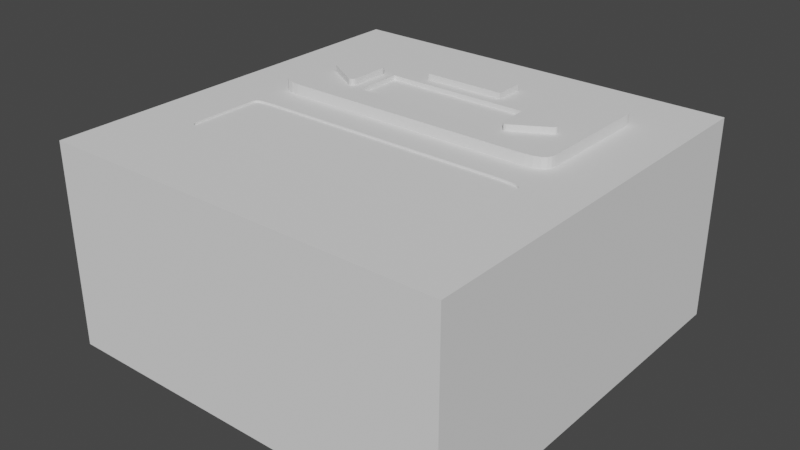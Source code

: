 # Source: CipherModule.blend  (saved by Blender 2.80.75; exported with 4.5.12 LTS)
import bpy
from mathutils import Matrix  # noqa: F401  (used for matrix-valued properties, if any)

bpy.ops.wm.read_factory_settings(use_empty=True)
scene = bpy.context.scene
scene.name = 'Scene'

# ---- collections
col_collection = bpy.data.collections.new('Collection'); scene.collection.children.link(col_collection)

# ---- world
world_world = bpy.data.worlds.new('World'); scene.world = world_world
world_world.use_nodes = True; world_world.node_tree.nodes.clear()
_N = world_world.node_tree.nodes; _L = world_world.node_tree.links
n0 = _N.new('ShaderNodeOutputWorld'); n0.name = 'World Output'; n0.location = (300, 300)
n1 = _N.new('ShaderNodeBackground'); n1.name = 'Background'; n1.location = (10, 300)
n1.inputs[0].default_value = (0.05088, 0.05088, 0.05088, 1.0)
_L.new(n1.outputs[0], n0.inputs[0])
n0.is_active_output = True
world_world.color = (0.05088, 0.05088, 0.05088)
world_world.use_sun_shadow = False
world_world.sun_shadow_jitter_overblur = 0.0

# ---- meshes
me_cone_001 = bpy.data.meshes.new('Cone.001')
me_cone_001.from_pydata([(0.13, 0.7748, -0.2623), (-0.13, 0.7748, -0.2623), (0.09192, 0.8254, -0.2623), (0.04758, 0.8573, -0.2623), (1.49e-08, 0.8681, -0.2623), (-0.04758, 0.8573, -0.2623), (-0.09192, 0.8254, -0.2623), (0.606, -0.5, -0.2623), (0.736, -0.2748, -0.2623), (0.6689, -0.4923, -0.2623), (0.7186, -0.4698, -0.2623), (0.7518, -0.4341, -0.2623), (0.7662, -0.3874, -0.2623), (0.7608, -0.3331, -0.2623), (-0.736, -0.2748, -0.2623), (-0.606, -0.5, -0.2623), (-0.7608, -0.3331, -0.2623), (-0.7662, -0.3874, -0.2623), (-0.7518, -0.4341, -0.2623), (-0.7186, -0.4698, -0.2623), (-0.6689, -0.4923, -0.2623), (-0.13, 0.7748, 0.2623), (0.13, 0.7748, 0.2623), (-0.09192, 0.8254, 0.2623), (-0.04758, 0.8573, 0.2623), (2.98e-08, 0.8681, 0.2623), (0.04758, 0.8573, 0.2623), (0.09192, 0.8254, 0.2623), (0.736, -0.2748, 0.2623), (0.606, -0.5, 0.2623), (0.7608, -0.3331, 0.2623), (0.7662, -0.3874, 0.2623), (0.7518, -0.4341, 0.2623), (0.7186, -0.4698, 0.2623), (0.6689, -0.4923, 0.2623), (-0.606, -0.5, 0.2623), (-0.736, -0.2748, 0.2623), (-0.6689, -0.4923, 0.2623), (-0.7186, -0.4698, 0.2623), (-0.7518, -0.4341, 0.2623), (-0.7662, -0.3874, 0.2623), (-0.7608, -0.3331, 0.2623)], [], [(14, 36, 21, 1), (7, 29, 35, 15), (21, 36, 41, 40, 39, 38, 37, 35, 29, 34, 33, 32, 31, 30, 28, 22, 27, 26, 25, 24, 23), (0, 8, 13, 12, 11, 10, 9, 7, 15, 20, 19, 18, 17, 16, 14, 1, 6, 5, 4, 3, 2), (0, 2, 27, 22), (2, 3, 26, 27), (3, 4, 25, 26), (4, 5, 24, 25), (5, 6, 23, 24), (6, 1, 21, 23), (35, 37, 20, 15), (37, 38, 19, 20), (38, 39, 18, 19), (39, 40, 17, 18), (40, 41, 16, 17), (41, 36, 14, 16), (28, 30, 13, 8), (30, 31, 12, 13), (31, 32, 11, 12), (32, 33, 10, 11), (33, 34, 9, 10), (34, 29, 7, 9), (0, 22, 28, 8)])
_uv = me_cone_001.uv_layers.new(name='UVMap')
_uv.uv.foreach_set('vector', [0.5734, 0.184, 0.5734, 0.184, 0.7188, 0.436, 0.7188, 0.436, 0.8954, 0.13, 0.8954, 0.13, 0.6046, 0.13, 0.6046, 0.13, 0.7188, 0.436, 0.5734, 0.184, 0.5663, 0.1707, 0.5619, 0.1594, 0.5513, 0.1353, 0.5775, 0.1324, 0.5895, 0.1306, 0.6046, 0.13, 0.8954, 0.13, 0.9105, 0.1306, 0.9225, 0.1324, 0.9487, 0.1353, 0.9381, 0.1594, 0.9337, 0.1707, 0.9266, 0.184, 0.7812, 0.436, 0.7731, 0.4487, 0.7656, 0.4582, 0.75, 0.4794, 0.7344, 0.4582, 0.7269, 0.4487, 0.7812, 0.436, 0.9266, 0.184, 0.9337, 0.1707, 0.9381, 0.1594, 0.9487, 0.1353, 0.9225, 0.1324, 0.9105, 0.1306, 0.8954, 0.13, 0.6046, 0.13, 0.5895, 0.1306, 0.5775, 0.1324, 0.5513, 0.1353, 0.5619, 0.1594, 0.5663, 0.1707, 0.5734, 0.184, 0.7188, 0.436, 0.7269, 0.4487, 0.7344, 0.4582, 0.75, 0.4794, 0.7656, 0.4582, 0.7731, 0.4487, 0.7812, 0.436, 0.7731, 0.4487, 0.7731, 0.4487, 0.7812, 0.436, 0.7731, 0.4487, 0.7656, 0.4582, 0.7656, 0.4582, 0.7731, 0.4487, 0.7656, 0.4582, 0.75, 0.4794, 0.75, 0.4794, 0.7656, 0.4582, 0.75, 0.4794, 0.7344, 0.4582, 0.7344, 0.4582, 0.75, 0.4794, 0.7344, 0.4582, 0.7269, 0.4487, 0.7269, 0.4487, 0.7344, 0.4582, 0.7269, 0.4487, 0.7188, 0.436, 0.7188, 0.436, 0.7269, 0.4487, 0.6046, 0.13, 0.5895, 0.1306, 0.5895, 0.1306, 0.6046, 0.13, 0.5895, 0.1306, 0.5775, 0.1324, 0.5775, 0.1324, 0.5895, 0.1306, 0.5775, 0.1324, 0.5513, 0.1353, 0.5513, 0.1353, 0.5775, 0.1324, 0.5513, 0.1353, 0.5619, 0.1594, 0.5619, 0.1594, 0.5513, 0.1353, 0.5619, 0.1594, 0.5663, 0.1707, 0.5663, 0.1707, 0.5619, 0.1594, 0.5663, 0.1707, 0.5734, 0.184, 0.5734, 0.184, 0.5663, 0.1707, 0.9266, 0.184, 0.9337, 0.1707, 0.9337, 0.1707, 0.9266, 0.184, 0.9337, 0.1707, 0.9381, 0.1594, 0.9381, 0.1594, 0.9337, 0.1707, 0.9381, 0.1594, 0.9487, 0.1353, 0.9487, 0.1353, 0.9381, 0.1594, 0.9487, 0.1353, 0.9225, 0.1324, 0.9225, 0.1324, 0.9487, 0.1353, 0.9225, 0.1324, 0.9105, 0.1306, 0.9105, 0.1306, 0.9225, 0.1324, 0.9105, 0.1306, 0.8954, 0.13, 0.8954, 0.13, 0.9105, 0.1306, 0.7812, 0.436, 0.7812, 0.436, 0.9266, 0.184, 0.9266, 0.184])
me_cone_001.use_remesh_preserve_volume = False
me_cone_001.use_remesh_preserve_attributes = False
me_cone_001.use_mirror_vertex_groups = False
me_cone_001.update()
me_cube_001 = bpy.data.meshes.new('Cube.001')
me_cube_001.from_pydata([(-0.4756, -0.7208, 0.98), (-0.5396, -0.4902, 0.98), (-0.482, -0.7208, 0.98), (-0.4885, -0.7208, 0.98), (-0.495, -0.7208, 0.98), (-0.5015, -0.7206, 0.98), (-0.508, -0.7201, 0.98), (-0.5145, -0.7186, 0.98), (-0.5209, -0.7153, 0.98), (-0.527, -0.7082, 0.98), (-0.5324, -0.6951, 0.98), (-0.5361, -0.6757, 0.98), (-0.538, -0.6535, 0.98), (-0.539, -0.6303, 0.98), (-0.5394, -0.607, 0.98), (-0.5395, -0.5837, 0.98), (-0.5396, -0.5603, 0.98), (-0.5396, -0.5369, 0.98), (-0.5396, -0.5135, 0.98), (-0.5396, 0.4902, 0.98), (-0.4756, 0.7208, 0.98), (-0.5396, 0.5135, 0.98), (-0.5396, 0.5369, 0.98), (-0.5396, 0.5603, 0.98), (-0.5395, 0.5837, 0.98), (-0.5394, 0.607, 0.98), (-0.539, 0.6303, 0.98), (-0.538, 0.6535, 0.98), (-0.5361, 0.6757, 0.98), (-0.5324, 0.6951, 0.98), (-0.527, 0.7082, 0.98), (-0.5209, 0.7153, 0.98), (-0.5145, 0.7186, 0.98), (-0.508, 0.7201, 0.98), (-0.5015, 0.7206, 0.98), (-0.495, 0.7208, 0.98), (-0.4885, 0.7208, 0.98), (-0.482, 0.7208, 0.98), (-0.1396, -0.4902, 0.98), (-0.2036, -0.7208, 0.98), (-0.1396, -0.5135, 0.98), (-0.1396, -0.5369, 0.98), (-0.1396, -0.5603, 0.98), (-0.1396, -0.5837, 0.98), (-0.1398, -0.607, 0.98), (-0.1402, -0.6303, 0.98), (-0.1411, -0.6535, 0.98), (-0.1431, -0.6757, 0.98), (-0.1467, -0.6951, 0.98), (-0.1521, -0.7082, 0.98), (-0.1583, -0.7153, 0.98), (-0.1647, -0.7186, 0.98), (-0.1711, -0.7201, 0.98), (-0.1776, -0.7206, 0.98), (-0.1841, -0.7208, 0.98), (-0.1906, -0.7208, 0.98), (-0.1971, -0.7208, 0.98), (-0.2036, 0.7208, 0.98), (-0.1396, 0.4902, 0.98), (-0.1971, 0.7208, 0.98), (-0.1906, 0.7208, 0.98), (-0.1841, 0.7208, 0.98), (-0.1776, 0.7206, 0.98), (-0.1711, 0.7201, 0.98), (-0.1647, 0.7186, 0.98), (-0.1583, 0.7153, 0.98), (-0.1521, 0.7082, 0.98), (-0.1467, 0.6951, 0.98), (-0.1431, 0.6757, 0.98), (-0.1411, 0.6535, 0.98), (-0.1402, 0.6303, 0.98), (-0.1398, 0.607, 0.98), (-0.1396, 0.5837, 0.98), (-0.1396, 0.5603, 0.98), (-0.1396, 0.5369, 0.98), (-0.1396, 0.5135, 0.98), (-1.0, -1.0, -1.0), (-1.0, -1.0, 1.0), (-1.0, 1.0, -1.0), (-1.0, 1.0, 1.0), (1.0, -1.0, -1.0), (1.0, -1.0, 1.0), (1.0, 1.0, -1.0), (1.0, 1.0, 1.0), (-0.1411, -0.6535, 1.0), (-0.1431, -0.6757, 1.0), (-0.1467, -0.6951, 1.0), (-0.1521, -0.7082, 1.0), (-0.1583, -0.7153, 1.0), (-0.1776, -0.7206, 1.0), (-0.1711, -0.7201, 1.0), (-0.1647, -0.7186, 1.0), (-0.1841, -0.7208, 1.0), (-0.1906, -0.7208, 1.0), (-0.1971, -0.7208, 1.0), (-0.2036, -0.7208, 1.0), (-0.4756, -0.7208, 1.0), (-0.482, -0.7208, 1.0), (-0.4885, -0.7208, 1.0), (-0.495, -0.7208, 1.0), (-0.5209, -0.7153, 1.0), (-0.508, -0.7201, 1.0), (-0.5145, -0.7186, 1.0), (-0.5015, -0.7206, 1.0), (-0.527, -0.7082, 1.0), (-0.5361, -0.6757, 1.0), (-0.538, -0.6535, 1.0), (-0.5324, -0.6951, 1.0), (-0.1396, -0.5135, 1.0), (-0.1396, -0.5369, 1.0), (-0.1396, -0.5603, 1.0), (-0.1396, -0.5837, 1.0), (-0.1398, -0.607, 1.0), (-0.1402, -0.6303, 1.0), (-0.539, -0.6303, 1.0), (-0.5396, -0.5369, 1.0), (-0.5396, -0.5603, 1.0), (-0.5395, -0.5837, 1.0), (-0.5394, -0.607, 1.0), (-0.1411, 0.6535, 1.0), (-0.1431, 0.6757, 1.0), (-0.1467, 0.6951, 1.0), (-0.5324, 0.6951, 1.0), (-0.5361, 0.6757, 1.0), (-0.1402, 0.6303, 1.0), (-0.1398, 0.607, 1.0), (-0.538, 0.6535, 1.0), (-0.539, 0.6303, 1.0), (-0.1396, 0.5837, 1.0), (-0.5394, 0.607, 1.0), (-0.5395, 0.5837, 1.0), (-0.5396, 0.5603, 1.0), (-0.1396, 0.5603, 1.0), (-0.1396, 0.5369, 1.0), (-0.5396, 0.5369, 1.0), (-0.5396, 0.5135, 1.0), (-0.1396, 0.5135, 1.0), (-0.1396, 0.4902, 1.0), (-0.5396, 0.4902, 1.0), (-0.1396, -0.4902, 1.0), (-0.1396, 0.1396, 1.0), (-0.5396, -0.4902, 1.0), (-0.5396, -0.5135, 1.0), (-0.1521, 0.7082, 1.0), (-0.1583, 0.7153, 1.0), (-0.1711, 0.7201, 1.0), (-0.1647, 0.7186, 1.0), (-0.1776, 0.7206, 1.0), (-0.1841, 0.7208, 1.0), (-0.495, 0.7208, 1.0), (-0.508, 0.7201, 1.0), (-0.5015, 0.7206, 1.0), (-0.5145, 0.7186, 1.0), (-0.5209, 0.7153, 1.0), (-0.527, 0.7082, 1.0), (-0.1906, 0.7208, 1.0), (-0.4885, 0.7208, 1.0), (-0.482, 0.7208, 1.0), (-0.1971, 0.7208, 1.0), (-0.2036, 0.7208, 1.0), (-0.4756, 0.7208, 1.0)], [], [(39, 0, 96, 95), (58, 38, 139, 140, 137), (1, 19, 138, 141), (20, 57, 159, 160), (0, 2, 97, 96), (2, 3, 98, 97), (3, 4, 99, 98), (4, 5, 103, 99), (5, 6, 101, 103), (6, 7, 102, 101), (7, 8, 100, 102), (8, 9, 104, 100), (9, 10, 107, 104), (10, 11, 105, 107), (11, 12, 106, 105), (12, 13, 114, 106), (13, 14, 118, 114), (14, 15, 117, 118), (15, 16, 116, 117), (16, 17, 115, 116), (17, 18, 142, 115), (18, 1, 141, 142), (19, 1, 18, 17, 16, 15, 14, 13, 12, 11, 10, 9, 8, 7, 6, 5, 4, 3, 2, 0, 39, 56, 55, 54, 53, 52, 51, 50, 49, 48, 47, 46, 45, 44, 43, 42, 41, 40, 38, 58, 75, 74, 73, 72, 71, 70, 69, 68, 67, 66, 65, 64, 63, 62, 61, 60, 59, 57, 20, 37, 36, 35, 34, 33, 32, 31, 30, 29, 28, 27, 26, 25, 24, 23, 22, 21), (76, 77, 79, 78), (78, 79, 83, 82), (82, 83, 81, 80), (80, 81, 77, 76), (78, 82, 80, 76), (83, 140, 139, 108, 109, 110, 111, 112, 113, 84, 85, 86, 87, 88, 91, 90, 89, 92, 93, 94, 95, 96, 97, 98, 99, 103, 101, 102, 100, 104, 107, 105, 106, 114, 118, 117, 116, 115, 142, 77, 81), (77, 142, 141, 138, 135, 134, 131, 130, 129, 127, 126, 123, 122, 154, 153, 152, 150, 151, 149, 156, 157, 160, 159, 158, 155, 148, 147, 145, 146, 144, 143, 121, 120, 119, 124, 125, 128, 132, 133, 136, 137, 140, 83, 79), (138, 19, 21, 135), (109, 41, 42, 110), (131, 23, 24, 130), (123, 28, 29, 122), (152, 32, 33, 150), (150, 33, 34, 151), (124, 70, 71, 125), (94, 56, 39, 95), (153, 31, 32, 152), (108, 40, 41, 109), (112, 44, 45, 113), (127, 26, 27, 126), (120, 68, 69, 119), (146, 64, 65, 144), (125, 71, 72, 128), (158, 59, 60, 155), (111, 43, 44, 112), (113, 45, 46, 84), (90, 52, 53, 89), (136, 75, 58, 137), (121, 67, 68, 120), (148, 61, 62, 147), (86, 48, 49, 87), (132, 73, 74, 133), (88, 50, 51, 91), (147, 62, 63, 145), (149, 35, 36, 156), (130, 24, 25, 129), (128, 72, 73, 132), (85, 47, 48, 86), (159, 57, 59, 158), (110, 42, 43, 111), (93, 55, 56, 94), (145, 63, 64, 146), (129, 25, 26, 127), (156, 36, 37, 157), (92, 54, 55, 93), (151, 34, 35, 149), (87, 49, 50, 88), (122, 29, 30, 154), (143, 66, 67, 121), (126, 27, 28, 123), (139, 38, 40, 108), (134, 22, 23, 131), (89, 53, 54, 92), (135, 21, 22, 134), (91, 51, 52, 90), (157, 37, 20, 160), (84, 46, 47, 85), (154, 30, 31, 153), (133, 74, 75, 136), (119, 69, 70, 124), (144, 65, 66, 143), (155, 60, 61, 148)])
_uv = me_cube_001.uv_layers.new(name='UVMap')
_uv.uv.foreach_set('vector', [0.375, 0.79, 0.375, 0.96, 0.5, 0.96, 0.5, 0.79, 0.375, 0.54, 0.375, 0.71, 0.5, 0.71, 0.5, 0.6008, 0.5, 0.54, 0.375, 0.04, 0.375, 0.21, 0.5, 0.21, 0.5, 0.04, 0.375, 0.29, 0.375, 0.46, 0.5, 0.46, 0.5, 0.29, 0.375, 0.96, 0.375, 0.9641, 0.5, 0.9641, 0.5, 0.96, 0.375, 0.9641, 0.375, 0.9681, 0.5, 0.9681, 0.5, 0.9641, 0.375, 0.9681, 0.375, 0.9722, 0.5, 0.9722, 0.5, 0.9681, 0.375, 0.9722, 0.375, 0.9762, 0.5, 0.9762, 0.5, 0.9722, 0.375, 0.9762, 0.375, 0.9803, 0.5, 0.9803, 0.5, 0.9762, 0.375, 0.9803, 0.375, 0.9843, 0.5, 0.9843, 0.5, 0.9803, 0.375, 0.9843, 0.375, 0.9883, 0.5, 0.9883, 0.5, 0.9843, 0.375, 0.9883, 0.375, 0.9922, 0.5, 0.9922, 0.5, 0.9883, 0.375, 0.9922, 0.375, 1.0, 0.5, 1.0, 0.5, 0.9922, 0.375, 0.0, 0.375, 0.00782, 0.5, 0.00782, 0.5, 0.0, 0.375, 0.00782, 0.375, 0.01168, 0.5, 0.01168, 0.5, 0.00782, 0.375, 0.01168, 0.375, 0.01569, 0.5, 0.01569, 0.5, 0.01168, 0.375, 0.01569, 0.375, 0.01974, 0.5, 0.01974, 0.5, 0.01569, 0.375, 0.01974, 0.375, 0.02379, 0.5, 0.02379, 0.5, 0.01974, 0.375, 0.02379, 0.375, 0.02784, 0.5, 0.02784, 0.5, 0.02379, 0.375, 0.02784, 0.375, 0.03189, 0.5, 0.03189, 0.5, 0.02784, 0.375, 0.03189, 0.375, 0.03595, 0.5, 0.03595, 0.5, 0.03189, 0.375, 0.03595, 0.375, 0.04, 0.5, 0.04, 0.5, 0.03595, 0.125, 0.54, 0.125, 0.71, 0.125, 0.7141, 0.125, 0.7181, 0.125, 0.7222, 0.125, 0.7262, 0.1251, 0.7303, 0.1254, 0.7343, 0.126, 0.7383, 0.1272, 0.7422, 0.1295, 0.7455, 0.1328, 0.7478, 0.1367, 0.749, 0.1407, 0.7496, 0.1447, 0.7499, 0.1488, 0.75, 0.1528, 0.75, 0.1569, 0.75, 0.1609, 0.75, 0.165, 0.75, 0.335, 0.75, 0.363, 0.774, 0.3644, 0.7713, 0.3657, 0.7686, 0.3671, 0.7658, 0.3684, 0.7631, 0.3698, 0.7603, 0.3711, 0.7575, 0.3724, 0.7545, 0.3735, 0.7485, 0.3743, 0.7422, 0.3747, 0.7383, 0.3749, 0.7343, 0.375, 0.7303, 0.375, 0.7262, 0.375, 0.7222, 0.375, 0.7181, 0.375, 0.7141, 0.375, 0.71, 0.375, 0.54, 0.375, 0.5359, 0.375, 0.5319, 0.375, 0.5278, 0.375, 0.5238, 0.375, 0.5197, 0.3749, 0.5157, 0.3747, 0.5117, 0.3743, 0.5078, 0.3735, 0.5015, 0.3724, 0.4955, 0.3711, 0.4925, 0.3698, 0.4897, 0.3684, 0.4869, 0.3671, 0.4842, 0.3657, 0.4814, 0.3644, 0.4787, 0.363, 0.476, 0.335, 0.5, 0.165, 0.5, 0.3036, 0.3573, 0.3023, 0.3546, 0.3009, 0.3519, 0.2996, 0.3492, 0.2982, 0.3465, 0.2969, 0.3439, 0.2956, 0.3414, 0.2943, 0.3393, 0.2932, 0.3348, 0.2924, 0.3307, 0.292, 0.3294, 0.2918, 0.3281, 0.2917, 0.3268, 0.2917, 0.3254, 0.2917, 0.3241, 0.2917, 0.3227, 0.2917, 0.3214, 0.375, 0.0, 0.625, 0.0, 0.625, 0.25, 0.375, 0.25, 0.375, 0.25, 0.625, 0.25, 0.625, 0.5, 0.375, 0.5, 0.375, 0.5, 0.625, 0.5, 0.625, 0.75, 0.375, 0.75, 0.375, 0.75, 0.625, 0.75, 0.625, 1.0, 0.375, 1.0, 0.125, 0.5, 0.375, 0.5, 0.375, 0.75, 0.125, 0.75, 0.625, 0.5, 0.7674, 0.6076, 0.7674, 0.6863, 0.7674, 0.6892, 0.7674, 0.6921, 0.7674, 0.695, 0.7675, 0.698, 0.7675, 0.7009, 0.7675, 0.7038, 0.7676, 0.7067, 0.7679, 0.7095, 0.7683, 0.7119, 0.769, 0.7135, 0.7698, 0.7144, 0.7706, 0.7148, 0.7714, 0.715, 0.7722, 0.7151, 0.773, 0.7151, 0.7738, 0.7151, 0.7746, 0.7151, 0.7754, 0.7151, 0.8094, 0.7151, 0.8103, 0.7151, 0.8111, 0.7151, 0.8119, 0.7151, 0.8127, 0.7151, 0.8135, 0.715, 0.8143, 0.7148, 0.8151, 0.7144, 0.8159, 0.7135, 0.8166, 0.7119, 0.817, 0.7095, 0.8173, 0.7067, 0.8174, 0.7038, 0.8174, 0.7009, 0.8174, 0.698, 0.8174, 0.695, 0.8174, 0.6921, 0.8174, 0.6892, 0.875, 0.75, 0.625, 0.75, 0.875, 0.75, 0.8174, 0.6892, 0.8174, 0.6863, 0.8174, 0.5637, 0.8174, 0.5608, 0.8174, 0.5579, 0.8174, 0.555, 0.8174, 0.552, 0.8174, 0.5491, 0.8174, 0.5462, 0.8173, 0.5433, 0.817, 0.5405, 0.8166, 0.5381, 0.8159, 0.5365, 0.8151, 0.5356, 0.8143, 0.5352, 0.8135, 0.535, 0.8127, 0.5349, 0.8119, 0.5349, 0.8111, 0.5349, 0.8103, 0.5349, 0.8094, 0.5349, 0.7754, 0.5349, 0.7746, 0.5349, 0.7738, 0.5349, 0.773, 0.5349, 0.7722, 0.5349, 0.7714, 0.535, 0.7706, 0.5352, 0.7698, 0.5356, 0.769, 0.5365, 0.7683, 0.5381, 0.7679, 0.5405, 0.7676, 0.5433, 0.7675, 0.5462, 0.7675, 0.5491, 0.7675, 0.552, 0.7674, 0.555, 0.7674, 0.5579, 0.7674, 0.5608, 0.7674, 0.5637, 0.7674, 0.6076, 0.625, 0.5, 0.875, 0.5, 0.5, 0.21, 0.375, 0.21, 0.2917, 0.3214, 0.5, 0.3214, 0.5, 0.7181, 0.375, 0.7181, 0.375, 0.7222, 0.5, 0.7222, 0.5, 0.3241, 0.2917, 0.3241, 0.2917, 0.3254, 0.5, 0.3254, 0.5, 0.3307, 0.2924, 0.3307, 0.2932, 0.3348, 0.5, 0.3348, 0.5, 0.3439, 0.2969, 0.3439, 0.2982, 0.3465, 0.5, 0.3465, 0.5, 0.3465, 0.2982, 0.3465, 0.2996, 0.3492, 0.5, 0.3492, 0.5, 0.5157, 0.3749, 0.5157, 0.375, 0.5197, 0.5, 0.5197, 0.5, 0.774, 0.363, 0.774, 0.375, 0.79, 0.5, 0.79, 0.5, 0.3414, 0.2956, 0.3414, 0.2969, 0.3439, 0.5, 0.3439, 0.5, 0.7141, 0.375, 0.7141, 0.375, 0.7181, 0.5, 0.7181, 0.5, 0.7303, 0.375, 0.7303, 0.3749, 0.7343, 0.5, 0.7343, 0.5, 0.3281, 0.2918, 0.3281, 0.292, 0.3294, 0.5, 0.3294, 0.5, 0.5078, 0.3743, 0.5078, 0.3747, 0.5117, 0.5, 0.5117, 0.5, 0.4897, 0.3698, 0.4897, 0.3711, 0.4925, 0.5, 0.4925, 0.5, 0.5197, 0.375, 0.5197, 0.375, 0.5238, 0.5, 0.5238, 0.5, 0.476, 0.363, 0.476, 0.3644, 0.4787, 0.5, 0.4787, 0.5, 0.7262, 0.375, 0.7262, 0.375, 0.7303, 0.5, 0.7303, 0.5, 0.7343, 0.3749, 0.7343, 0.3747, 0.7383, 0.5, 0.7383, 0.5, 0.7631, 0.3684, 0.7631, 0.3671, 0.7658, 0.5, 0.7658, 0.5, 0.5359, 0.375, 0.5359, 0.375, 0.54, 0.5, 0.54, 0.5, 0.5015, 0.3735, 0.5015, 0.3743, 0.5078, 0.5, 0.5078, 0.5, 0.4814, 0.3657, 0.4814, 0.3671, 0.4842, 0.5, 0.4842, 0.5, 0.7485, 0.3735, 0.7485, 0.3724, 0.7545, 0.5, 0.7545, 0.5, 0.5278, 0.375, 0.5278, 0.375, 0.5319, 0.5, 0.5319, 0.5, 0.7575, 0.3711, 0.7575, 0.3698, 0.7603, 0.5, 0.7603, 0.5, 0.4842, 0.3671, 0.4842, 0.3684, 0.4869, 0.5, 0.4869, 0.5, 0.3519, 0.3009, 0.3519, 0.3023, 0.3546, 0.5, 0.3546, 0.5, 0.3254, 0.2917, 0.3254, 0.2917, 0.3268, 0.5, 0.3268, 0.5, 0.5238, 0.375, 0.5238, 0.375, 0.5278, 0.5, 0.5278, 0.5, 0.7422, 0.3743, 0.7422, 0.3735, 0.7485, 0.5, 0.7485, 0.5, 0.46, 0.375, 0.46, 0.363, 0.476, 0.5, 0.476, 0.5, 0.7222, 0.375, 0.7222, 0.375, 0.7262, 0.5, 0.7262, 0.5, 0.7713, 0.3644, 0.7713, 0.363, 0.774, 0.5, 0.774, 0.5, 0.4869, 0.3684, 0.4869, 0.3698, 0.4897, 0.5, 0.4897, 0.5, 0.3268, 0.2917, 0.3268, 0.2918, 0.3281, 0.5, 0.3281, 0.5, 0.3546, 0.3023, 0.3546, 0.3036, 0.3573, 0.5, 0.3573, 0.5, 0.7686, 0.3657, 0.7686, 0.3644, 0.7713, 0.5, 0.7713, 0.5, 0.3492, 0.2996, 0.3492, 0.3009, 0.3519, 0.5, 0.3519, 0.5, 0.7545, 0.3724, 0.7545, 0.3711, 0.7575, 0.5, 0.7575, 0.5, 0.3348, 0.2932, 0.3348, 0.2943, 0.3393, 0.5, 0.3393, 0.5, 0.4955, 0.3724, 0.4955, 0.3735, 0.5015, 0.5, 0.5015, 0.5, 0.3294, 0.292, 0.3294, 0.2924, 0.3307, 0.5, 0.3307, 0.5, 0.71, 0.375, 0.71, 0.375, 0.7141, 0.5, 0.7141, 0.5, 0.3227, 0.2917, 0.3227, 0.2917, 0.3241, 0.5, 0.3241, 0.5, 0.7658, 0.3671, 0.7658, 0.3657, 0.7686, 0.5, 0.7686, 0.5, 0.3214, 0.2917, 0.3214, 0.2917, 0.3227, 0.5, 0.3227, 0.5, 0.7603, 0.3698, 0.7603, 0.3684, 0.7631, 0.5, 0.7631, 0.5, 0.3573, 0.3036, 0.3573, 0.375, 0.29, 0.5, 0.29, 0.5, 0.7383, 0.3747, 0.7383, 0.3743, 0.7422, 0.5, 0.7422, 0.5, 0.3393, 0.2943, 0.3393, 0.2956, 0.3414, 0.5, 0.3414, 0.5, 0.5319, 0.375, 0.5319, 0.375, 0.5359, 0.5, 0.5359, 0.5, 0.5117, 0.3747, 0.5117, 0.3749, 0.5157, 0.5, 0.5157, 0.5, 0.4925, 0.3711, 0.4925, 0.3724, 0.4955, 0.5, 0.4955, 0.5, 0.4787, 0.3644, 0.4787, 0.3657, 0.4814, 0.5, 0.4814])
me_cube_001.use_remesh_preserve_volume = False
me_cube_001.use_remesh_preserve_attributes = False
me_cube_001.use_mirror_vertex_groups = False
me_cube_001.update()
me_cone_002 = bpy.data.meshes.new('Cone.002')
me_cone_002.from_pydata([(0.13, 0.7748, -0.2623), (-0.13, 0.7748, -0.2623), (0.09192, 0.8254, -0.2623), (0.04758, 0.8573, -0.2623), (1.49e-08, 0.8681, -0.2623), (-0.04758, 0.8573, -0.2623), (-0.09192, 0.8254, -0.2623), (0.606, -0.5, -0.2623), (0.736, -0.2748, -0.2623), (0.6689, -0.4923, -0.2623), (0.7186, -0.4698, -0.2623), (0.7518, -0.4341, -0.2623), (0.7662, -0.3874, -0.2623), (0.7608, -0.3331, -0.2623), (-0.736, -0.2748, -0.2623), (-0.606, -0.5, -0.2623), (-0.7608, -0.3331, -0.2623), (-0.7662, -0.3874, -0.2623), (-0.7518, -0.4341, -0.2623), (-0.7186, -0.4698, -0.2623), (-0.6689, -0.4923, -0.2623), (-0.13, 0.7748, 0.2623), (0.13, 0.7748, 0.2623), (-0.09192, 0.8254, 0.2623), (-0.04758, 0.8573, 0.2623), (2.98e-08, 0.8681, 0.2623), (0.04758, 0.8573, 0.2623), (0.09192, 0.8254, 0.2623), (0.736, -0.2748, 0.2623), (0.606, -0.5, 0.2623), (0.7608, -0.3331, 0.2623), (0.7662, -0.3874, 0.2623), (0.7518, -0.4341, 0.2623), (0.7186, -0.4698, 0.2623), (0.6689, -0.4923, 0.2623), (-0.606, -0.5, 0.2623), (-0.736, -0.2748, 0.2623), (-0.6689, -0.4923, 0.2623), (-0.7186, -0.4698, 0.2623), (-0.7518, -0.4341, 0.2623), (-0.7662, -0.3874, 0.2623), (-0.7608, -0.3331, 0.2623)], [], [(14, 36, 21, 1), (7, 29, 35, 15), (21, 36, 41, 40, 39, 38, 37, 35, 29, 34, 33, 32, 31, 30, 28, 22, 27, 26, 25, 24, 23), (0, 8, 13, 12, 11, 10, 9, 7, 15, 20, 19, 18, 17, 16, 14, 1, 6, 5, 4, 3, 2), (0, 2, 27, 22), (2, 3, 26, 27), (3, 4, 25, 26), (4, 5, 24, 25), (5, 6, 23, 24), (6, 1, 21, 23), (35, 37, 20, 15), (37, 38, 19, 20), (38, 39, 18, 19), (39, 40, 17, 18), (40, 41, 16, 17), (41, 36, 14, 16), (28, 30, 13, 8), (30, 31, 12, 13), (31, 32, 11, 12), (32, 33, 10, 11), (33, 34, 9, 10), (34, 29, 7, 9), (0, 22, 28, 8)])
_uv = me_cone_002.uv_layers.new(name='UVMap')
_uv.uv.foreach_set('vector', [0.5734, 0.184, 0.5734, 0.184, 0.7188, 0.436, 0.7188, 0.436, 0.8954, 0.13, 0.8954, 0.13, 0.6046, 0.13, 0.6046, 0.13, 0.7188, 0.436, 0.5734, 0.184, 0.5663, 0.1707, 0.5619, 0.1594, 0.5513, 0.1353, 0.5775, 0.1324, 0.5895, 0.1306, 0.6046, 0.13, 0.8954, 0.13, 0.9105, 0.1306, 0.9225, 0.1324, 0.9487, 0.1353, 0.9381, 0.1594, 0.9337, 0.1707, 0.9266, 0.184, 0.7812, 0.436, 0.7731, 0.4487, 0.7656, 0.4582, 0.75, 0.4794, 0.7344, 0.4582, 0.7269, 0.4487, 0.7812, 0.436, 0.9266, 0.184, 0.9337, 0.1707, 0.9381, 0.1594, 0.9487, 0.1353, 0.9225, 0.1324, 0.9105, 0.1306, 0.8954, 0.13, 0.6046, 0.13, 0.5895, 0.1306, 0.5775, 0.1324, 0.5513, 0.1353, 0.5619, 0.1594, 0.5663, 0.1707, 0.5734, 0.184, 0.7188, 0.436, 0.7269, 0.4487, 0.7344, 0.4582, 0.75, 0.4794, 0.7656, 0.4582, 0.7731, 0.4487, 0.7812, 0.436, 0.7731, 0.4487, 0.7731, 0.4487, 0.7812, 0.436, 0.7731, 0.4487, 0.7656, 0.4582, 0.7656, 0.4582, 0.7731, 0.4487, 0.7656, 0.4582, 0.75, 0.4794, 0.75, 0.4794, 0.7656, 0.4582, 0.75, 0.4794, 0.7344, 0.4582, 0.7344, 0.4582, 0.75, 0.4794, 0.7344, 0.4582, 0.7269, 0.4487, 0.7269, 0.4487, 0.7344, 0.4582, 0.7269, 0.4487, 0.7188, 0.436, 0.7188, 0.436, 0.7269, 0.4487, 0.6046, 0.13, 0.5895, 0.1306, 0.5895, 0.1306, 0.6046, 0.13, 0.5895, 0.1306, 0.5775, 0.1324, 0.5775, 0.1324, 0.5895, 0.1306, 0.5775, 0.1324, 0.5513, 0.1353, 0.5513, 0.1353, 0.5775, 0.1324, 0.5513, 0.1353, 0.5619, 0.1594, 0.5619, 0.1594, 0.5513, 0.1353, 0.5619, 0.1594, 0.5663, 0.1707, 0.5663, 0.1707, 0.5619, 0.1594, 0.5663, 0.1707, 0.5734, 0.184, 0.5734, 0.184, 0.5663, 0.1707, 0.9266, 0.184, 0.9337, 0.1707, 0.9337, 0.1707, 0.9266, 0.184, 0.9337, 0.1707, 0.9381, 0.1594, 0.9381, 0.1594, 0.9337, 0.1707, 0.9381, 0.1594, 0.9487, 0.1353, 0.9487, 0.1353, 0.9381, 0.1594, 0.9487, 0.1353, 0.9225, 0.1324, 0.9225, 0.1324, 0.9487, 0.1353, 0.9225, 0.1324, 0.9105, 0.1306, 0.9105, 0.1306, 0.9225, 0.1324, 0.9105, 0.1306, 0.8954, 0.13, 0.8954, 0.13, 0.9105, 0.1306, 0.7812, 0.436, 0.7812, 0.436, 0.9266, 0.184, 0.9266, 0.184])
me_cone_002.use_remesh_preserve_volume = False
me_cone_002.use_remesh_preserve_attributes = False
me_cone_002.use_mirror_vertex_groups = False
me_cone_002.update()
me_cube_004 = bpy.data.meshes.new('Cube.004')
me_cube_004.from_pydata([(-1.0, -1.0, -1.0), (-1.0, -1.0, 1.0), (-1.0, 1.0, -1.0), (-1.0, 1.0, 1.0), (1.0, -1.0, -1.0), (1.0, -1.0, 1.0), (1.0, 1.0, -1.0), (1.0, 1.0, 1.0)], [], [(0, 1, 3, 2), (2, 3, 7, 6), (6, 7, 5, 4), (4, 5, 1, 0), (2, 6, 4, 0), (7, 3, 1, 5)])
_uv = me_cube_004.uv_layers.new(name='UVMap')
_uv.uv.foreach_set('vector', [0.375, 0.0, 0.625, 0.0, 0.625, 0.25, 0.375, 0.25, 0.375, 0.25, 0.625, 0.25, 0.625, 0.5, 0.375, 0.5, 0.375, 0.5, 0.625, 0.5, 0.625, 0.75, 0.375, 0.75, 0.375, 0.75, 0.625, 0.75, 0.625, 1.0, 0.375, 1.0, 0.125, 0.5, 0.375, 0.5, 0.375, 0.75, 0.125, 0.75, 0.625, 0.5, 0.875, 0.5, 0.875, 0.75, 0.625, 0.75])
me_cube_004.use_remesh_preserve_volume = False
me_cube_004.use_remesh_preserve_attributes = False
me_cube_004.use_mirror_vertex_groups = False
me_cube_004.update()
me_cube_006 = bpy.data.meshes.new('Cube.006')
me_cube_006.from_pydata([(-0.6083, -0.4942, 0.4962), (-0.6083, 0.4942, 0.4962), (0.0699, -0.4942, 0.4962), (0.0699, 0.4942, 0.4962), (-0.65, -1.0, -1.0), (-1.0, -0.65, -1.0), (-0.7026, -1.0, -1.0), (-0.7552, -0.9999, -1.0), (-0.8078, -0.9989, -1.0), (-0.8602, -0.9952, -1.0), (-0.9116, -0.9838, -1.0), (-0.9565, -0.9565, -1.0), (-0.9838, -0.9116, -1.0), (-0.9952, -0.8602, -1.0), (-0.9989, -0.8078, -1.0), (-0.9999, -0.7552, -1.0), (-1.0, -0.7026, -1.0), (-1.0, -0.65, 1.0), (-0.65, -1.0, 1.0), (-1.0, -0.7026, 1.0), (-0.9999, -0.7552, 1.0), (-0.9989, -0.8078, 1.0), (-0.9952, -0.8602, 1.0), (-0.9838, -0.9116, 1.0), (-0.9565, -0.9565, 1.0), (-0.9116, -0.9838, 1.0), (-0.8602, -0.9952, 1.0), (-0.8078, -0.9989, 1.0), (-0.7552, -0.9999, 1.0), (-0.7026, -1.0, 1.0), (-1.0, 0.65, -1.0), (-0.65, 1.0, -1.0), (-1.0, 0.7026, -1.0), (-0.9999, 0.7552, -1.0), (-0.9989, 0.8078, -1.0), (-0.9952, 0.8602, -1.0), (-0.9838, 0.9116, -1.0), (-0.9565, 0.9565, -1.0), (-0.9116, 0.9838, -1.0), (-0.8602, 0.9952, -1.0), (-0.8078, 0.9989, -1.0), (-0.7552, 0.9999, -1.0), (-0.7026, 1.0, -1.0), (-0.65, 1.0, 1.0), (-1.0, 0.65, 1.0), (-0.7026, 1.0, 1.0), (-0.7552, 0.9999, 1.0), (-0.8078, 0.9989, 1.0), (-0.8602, 0.9952, 1.0), (-0.9116, 0.9838, 1.0), (-0.9565, 0.9565, 1.0), (-0.9838, 0.9116, 1.0), (-0.9952, 0.8602, 1.0), (-0.9989, 0.8078, 1.0), (-0.9999, 0.7552, 1.0), (-1.0, 0.7026, 1.0), (1.0, -0.65, -1.0), (0.65, -1.0, -1.0), (1.0, -0.7026, -1.0), (0.9999, -0.7552, -1.0), (0.9989, -0.8078, -1.0), (0.9952, -0.8602, -1.0), (0.9838, -0.9116, -1.0), (0.9565, -0.9565, -1.0), (0.9116, -0.9838, -1.0), (0.8602, -0.9952, -1.0), (0.8078, -0.9989, -1.0), (0.7552, -0.9999, -1.0), (0.7026, -1.0, -1.0), (0.65, -1.0, 1.0), (1.0, -0.65, 1.0), (0.7026, -1.0, 1.0), (0.7552, -0.9999, 1.0), (0.8078, -0.9989, 1.0), (0.8602, -0.9952, 1.0), (0.9116, -0.9838, 1.0), (0.9565, -0.9565, 1.0), (0.9838, -0.9116, 1.0), (0.9952, -0.8602, 1.0), (0.9989, -0.8078, 1.0), (0.9999, -0.7552, 1.0), (1.0, -0.7026, 1.0), (0.65, 1.0, -1.0), (1.0, 0.65, -1.0), (0.7026, 1.0, -1.0), (0.7552, 0.9999, -1.0), (0.8078, 0.9989, -1.0), (0.8602, 0.9952, -1.0), (0.9116, 0.9838, -1.0), (0.9565, 0.9565, -1.0), (0.9838, 0.9116, -1.0), (0.9952, 0.8602, -1.0), (0.9989, 0.8078, -1.0), (0.9999, 0.7552, -1.0), (1.0, 0.7026, -1.0), (1.0, 0.65, 1.0), (0.65, 1.0, 1.0), (1.0, 0.7026, 1.0), (0.9999, 0.7552, 1.0), (0.9989, 0.8078, 1.0), (0.9952, 0.8602, 1.0), (0.9838, 0.9116, 1.0), (0.9565, 0.9565, 1.0), (0.9116, 0.9838, 1.0), (0.8602, 0.9952, 1.0), (0.8078, 0.9989, 1.0), (0.7552, 0.9999, 1.0), (0.7026, 1.0, 1.0), (-0.6083, -0.4942, 1.0), (0.0699, -0.4942, 1.0), (-0.6083, 0.4942, 1.0), (0.0699, -0.4199, 1.0), (0.0699, 0.4942, 1.0)], [], [(0, 1, 110, 108), (1, 3, 112, 110), (3, 2, 109, 111, 112), (2, 0, 108, 109), (1, 0, 2, 3), (57, 69, 18, 4), (83, 95, 70, 56), (95, 97, 98, 99, 100, 101, 102, 103, 104, 105, 106, 107, 96, 43, 45, 46, 47, 48, 49, 50, 51, 52, 53, 54, 55, 44, 17, 108, 110, 112, 111, 70), (5, 17, 44, 30), (31, 43, 96, 82), (4, 18, 29, 6), (6, 29, 28, 7), (7, 28, 27, 8), (8, 27, 26, 9), (9, 26, 25, 10), (10, 25, 24, 11), (11, 24, 23, 12), (12, 23, 22, 13), (13, 22, 21, 14), (14, 21, 20, 15), (15, 20, 19, 16), (16, 19, 17, 5), (43, 31, 42, 45), (45, 42, 41, 46), (46, 41, 40, 47), (47, 40, 39, 48), (48, 39, 38, 49), (49, 38, 37, 50), (50, 37, 36, 51), (51, 36, 35, 52), (52, 35, 34, 53), (53, 34, 33, 54), (54, 33, 32, 55), (55, 32, 30, 44), (95, 83, 94, 97), (97, 94, 93, 98), (98, 93, 92, 99), (99, 92, 91, 100), (100, 91, 90, 101), (101, 90, 89, 102), (102, 89, 88, 103), (103, 88, 87, 104), (104, 87, 86, 105), (105, 86, 85, 106), (106, 85, 84, 107), (107, 84, 82, 96), (69, 57, 68, 71), (71, 68, 67, 72), (72, 67, 66, 73), (73, 66, 65, 74), (74, 65, 64, 75), (75, 64, 63, 76), (76, 63, 62, 77), (77, 62, 61, 78), (78, 61, 60, 79), (79, 60, 59, 80), (80, 59, 58, 81), (81, 58, 56, 70), (30, 32, 33, 34, 35, 36, 37, 38, 39, 40, 41, 42, 31, 82, 84, 85, 86, 87, 88, 89, 90, 91, 92, 93, 94, 83, 56, 58, 59, 60, 61, 62, 63, 64, 65, 66, 67, 68, 57, 4, 6, 7, 8, 9, 10, 11, 12, 13, 14, 15, 16, 5), (70, 111, 109, 108, 17, 19, 20, 21, 22, 23, 24, 25, 26, 27, 28, 29, 18, 69, 71, 72, 73, 74, 75, 76, 77, 78, 79, 80, 81)])
_uv = me_cube_006.uv_layers.new(name='UVMap')
_uv.uv.foreach_set('vector', [0.375, 0.0, 0.375, 0.25, 0.4988, 0.25, 0.4988, 0.0, 0.375, 0.25, 0.375, 0.5, 0.4988, 0.5, 0.4988, 0.25, 0.375, 0.5, 0.375, 0.75, 0.4988, 0.75, 0.4988, 0.7312, 0.4988, 0.5, 0.375, 0.75, 0.375, 1.0, 0.4988, 1.0, 0.4988, 0.75, 0.125, 0.5, 0.125, 0.75, 0.375, 0.75, 0.375, 0.5, 0.375, 0.7937, 0.625, 0.7937, 0.625, 0.9563, 0.375, 0.9563, 0.375, 0.5437, 0.625, 0.5437, 0.625, 0.7062, 0.375, 0.7062, 0.625, 0.5437, 0.625, 0.5372, 0.625, 0.5306, 0.625, 0.524, 0.6252, 0.5175, 0.6257, 0.5111, 0.6268, 0.5018, 0.6287, 0.4933, 0.6308, 0.4886, 0.633, 0.484, 0.6352, 0.4796, 0.6374, 0.4752, 0.6688, 0.5, 0.8313, 0.5, 0.6959, 0.3581, 0.6981, 0.3537, 0.7003, 0.3494, 0.7025, 0.3452, 0.7046, 0.3414, 0.7065, 0.3351, 0.7077, 0.3296, 0.7081, 0.3275, 0.7083, 0.3253, 0.7083, 0.3231, 0.7083, 0.3209, 0.875, 0.5437, 0.875, 0.7062, 0.8225, 0.6832, 0.7915, 0.5252, 0.7312, 0.5526, 0.7361, 0.6731, 0.625, 0.7062, 0.375, 0.04375, 0.625, 0.04375, 0.625, 0.2062, 0.375, 0.2062, 0.375, 0.2937, 0.625, 0.2937, 0.625, 0.4563, 0.375, 0.4563, 0.375, 0.9563, 0.625, 0.9563, 0.625, 0.9628, 0.375, 0.9628, 0.375, 0.9628, 0.625, 0.9628, 0.625, 0.9694, 0.375, 0.9694, 0.375, 0.9694, 0.625, 0.9694, 0.625, 0.976, 0.375, 0.976, 0.375, 0.976, 0.625, 0.976, 0.625, 0.9825, 0.375, 0.9825, 0.375, 0.9825, 0.625, 0.9825, 0.625, 0.9889, 0.375, 0.9889, 0.375, 0.9889, 0.625, 0.9889, 0.625, 1.0, 0.375, 1.0, 0.375, 0.0, 0.625, 0.0, 0.625, 0.01106, 0.375, 0.01106, 0.375, 0.01106, 0.625, 0.01106, 0.625, 0.01747, 0.375, 0.01747, 0.375, 0.01747, 0.625, 0.01747, 0.625, 0.02403, 0.375, 0.02403, 0.375, 0.02403, 0.625, 0.02403, 0.625, 0.0306, 0.375, 0.0306, 0.375, 0.0306, 0.625, 0.0306, 0.625, 0.03718, 0.375, 0.03718, 0.375, 0.03718, 0.625, 0.03718, 0.625, 0.04375, 0.375, 0.04375, 0.625, 0.2937, 0.375, 0.2937, 0.3041, 0.3581, 0.6959, 0.3581, 0.6959, 0.3581, 0.3041, 0.3581, 0.3019, 0.3537, 0.6981, 0.3537, 0.6981, 0.3537, 0.3019, 0.3537, 0.2997, 0.3494, 0.7003, 0.3494, 0.7003, 0.3494, 0.2997, 0.3494, 0.2975, 0.3452, 0.7025, 0.3452, 0.7025, 0.3452, 0.2975, 0.3452, 0.2954, 0.3414, 0.7046, 0.3414, 0.7046, 0.3414, 0.2954, 0.3414, 0.2935, 0.3351, 0.7065, 0.3351, 0.7065, 0.3351, 0.2935, 0.3351, 0.2923, 0.3296, 0.7077, 0.3296, 0.7077, 0.3296, 0.2923, 0.3296, 0.2919, 0.3275, 0.7081, 0.3275, 0.7081, 0.3275, 0.2919, 0.3275, 0.2917, 0.3253, 0.7083, 0.3253, 0.7083, 0.3253, 0.2917, 0.3253, 0.2917, 0.3231, 0.7083, 0.3231, 0.7083, 0.3231, 0.2917, 0.3231, 0.2917, 0.3209, 0.7083, 0.3209, 0.7083, 0.3209, 0.2917, 0.3209, 0.375, 0.2062, 0.625, 0.2062, 0.625, 0.5437, 0.375, 0.5437, 0.375, 0.5372, 0.625, 0.5372, 0.625, 0.5372, 0.375, 0.5372, 0.375, 0.5306, 0.625, 0.5306, 0.625, 0.5306, 0.375, 0.5306, 0.375, 0.524, 0.625, 0.524, 0.625, 0.524, 0.375, 0.524, 0.3748, 0.5175, 0.6252, 0.5175, 0.6252, 0.5175, 0.3748, 0.5175, 0.3743, 0.5111, 0.6257, 0.5111, 0.6257, 0.5111, 0.3743, 0.5111, 0.3732, 0.5018, 0.6268, 0.5018, 0.6268, 0.5018, 0.3732, 0.5018, 0.3713, 0.4933, 0.6287, 0.4933, 0.6287, 0.4933, 0.3713, 0.4933, 0.3692, 0.4886, 0.6308, 0.4886, 0.6308, 0.4886, 0.3692, 0.4886, 0.367, 0.484, 0.633, 0.484, 0.633, 0.484, 0.367, 0.484, 0.3648, 0.4796, 0.6352, 0.4796, 0.6352, 0.4796, 0.3648, 0.4796, 0.3626, 0.4752, 0.6374, 0.4752, 0.6374, 0.4752, 0.3626, 0.4752, 0.375, 0.4563, 0.625, 0.4563, 0.625, 0.7937, 0.375, 0.7937, 0.3626, 0.7748, 0.6374, 0.7748, 0.6374, 0.7748, 0.3626, 0.7748, 0.3648, 0.7704, 0.6352, 0.7704, 0.6352, 0.7704, 0.3648, 0.7704, 0.367, 0.766, 0.633, 0.766, 0.633, 0.766, 0.367, 0.766, 0.3692, 0.7614, 0.6308, 0.7614, 0.6308, 0.7614, 0.3692, 0.7614, 0.3713, 0.7567, 0.6287, 0.7567, 0.6287, 0.7567, 0.3713, 0.7567, 0.3732, 0.7482, 0.6268, 0.7482, 0.6268, 0.7482, 0.3732, 0.7482, 0.3743, 0.7389, 0.6257, 0.7389, 0.6257, 0.7389, 0.3743, 0.7389, 0.3748, 0.7325, 0.6252, 0.7325, 0.6252, 0.7325, 0.3748, 0.7325, 0.375, 0.726, 0.625, 0.726, 0.625, 0.726, 0.375, 0.726, 0.375, 0.7194, 0.625, 0.7194, 0.625, 0.7194, 0.375, 0.7194, 0.375, 0.7128, 0.625, 0.7128, 0.625, 0.7128, 0.375, 0.7128, 0.375, 0.7062, 0.625, 0.7062, 0.125, 0.5437, 0.2917, 0.3209, 0.2917, 0.3231, 0.2917, 0.3253, 0.2919, 0.3275, 0.2923, 0.3296, 0.2935, 0.3351, 0.2954, 0.3414, 0.2975, 0.3452, 0.2997, 0.3494, 0.3019, 0.3537, 0.3041, 0.3581, 0.1688, 0.5, 0.3312, 0.5, 0.3626, 0.4752, 0.3648, 0.4796, 0.367, 0.484, 0.3692, 0.4886, 0.3713, 0.4933, 0.3732, 0.5018, 0.3743, 0.5111, 0.3748, 0.5175, 0.375, 0.524, 0.375, 0.5306, 0.375, 0.5372, 0.375, 0.5437, 0.375, 0.7062, 0.375, 0.7128, 0.375, 0.7194, 0.375, 0.726, 0.3748, 0.7325, 0.3743, 0.7389, 0.3732, 0.7482, 0.3713, 0.7567, 0.3692, 0.7614, 0.367, 0.766, 0.3648, 0.7704, 0.3626, 0.7748, 0.3312, 0.75, 0.1688, 0.75, 0.1622, 0.75, 0.1556, 0.75, 0.149, 0.7499, 0.1425, 0.7494, 0.1361, 0.748, 0.1304, 0.7446, 0.127, 0.7389, 0.1256, 0.7325, 0.1251, 0.726, 0.125, 0.7194, 0.125, 0.7128, 0.125, 0.7062, 0.625, 0.7062, 0.7361, 0.6731, 0.7368, 0.683, 0.8225, 0.6832, 0.875, 0.7062, 0.875, 0.7128, 0.875, 0.7194, 0.8749, 0.726, 0.8744, 0.7325, 0.873, 0.7389, 0.8696, 0.7446, 0.8639, 0.748, 0.8575, 0.7494, 0.851, 0.7499, 0.8444, 0.75, 0.8378, 0.75, 0.8313, 0.75, 0.6688, 0.75, 0.6374, 0.7748, 0.6352, 0.7704, 0.633, 0.766, 0.6308, 0.7614, 0.6287, 0.7567, 0.6268, 0.7482, 0.6257, 0.7389, 0.6252, 0.7325, 0.625, 0.726, 0.625, 0.7194, 0.625, 0.7128])
me_cube_006.use_remesh_preserve_volume = False
me_cube_006.use_remesh_preserve_attributes = False
me_cube_006.use_mirror_vertex_groups = False
me_cube_006.update()
me_cube_008 = bpy.data.meshes.new('Cube.008')
me_cube_008.from_pydata([(-1.0, -1.0, -1.0), (-1.0, -1.0, 1.0), (-1.0, 1.0, -1.0), (-1.0, 1.0, 1.0), (1.0, -1.0, -1.0), (1.0, -1.0, 1.0), (1.0, 1.0, -1.0), (1.0, 1.0, 1.0)], [], [(0, 1, 3, 2), (2, 3, 7, 6), (6, 7, 5, 4), (4, 5, 1, 0), (2, 6, 4, 0), (7, 3, 1, 5)])
_uv = me_cube_008.uv_layers.new(name='UVMap')
_uv.uv.foreach_set('vector', [0.375, 0.0, 0.625, 0.0, 0.625, 0.25, 0.375, 0.25, 0.375, 0.25, 0.625, 0.25, 0.625, 0.5, 0.375, 0.5, 0.375, 0.5, 0.625, 0.5, 0.625, 0.75, 0.375, 0.75, 0.375, 0.75, 0.625, 0.75, 0.625, 1.0, 0.375, 1.0, 0.125, 0.5, 0.375, 0.5, 0.375, 0.75, 0.125, 0.75, 0.625, 0.5, 0.875, 0.5, 0.875, 0.75, 0.625, 0.75])
me_cube_008.use_remesh_preserve_volume = False
me_cube_008.use_remesh_preserve_attributes = False
me_cube_008.use_mirror_vertex_groups = False
me_cube_008.update()
me_cube_010 = bpy.data.meshes.new('Cube.010')
me_cube_010.from_pydata([(-1.0, -1.0, -1.0), (-1.0, -1.0, 1.0), (-1.0, 1.0, -1.0), (-1.0, 1.0, 1.0), (1.0, -1.0, -1.0), (1.0, -1.0, 1.0), (1.0, 1.0, -1.0), (1.0, 1.0, 1.0)], [], [(0, 1, 3, 2), (2, 3, 7, 6), (6, 7, 5, 4), (4, 5, 1, 0), (2, 6, 4, 0), (7, 3, 1, 5)])
_uv = me_cube_010.uv_layers.new(name='UVMap')
_uv.uv.foreach_set('vector', [0.375, 0.0, 0.625, 0.0, 0.625, 0.25, 0.375, 0.25, 0.375, 0.25, 0.625, 0.25, 0.625, 0.5, 0.375, 0.5, 0.375, 0.5, 0.625, 0.5, 0.625, 0.75, 0.375, 0.75, 0.375, 0.75, 0.625, 0.75, 0.625, 1.0, 0.375, 1.0, 0.125, 0.5, 0.375, 0.5, 0.375, 0.75, 0.125, 0.75, 0.625, 0.5, 0.875, 0.5, 0.875, 0.75, 0.625, 0.75])
me_cube_010.use_remesh_preserve_volume = False
me_cube_010.use_remesh_preserve_attributes = False
me_cube_010.use_mirror_vertex_groups = False
me_cube_010.update()

# ---- objects
ob_right_arrow = bpy.data.objects.new('Right Arrow', me_cone_001)
ob_block = bpy.data.objects.new('Block', me_cube_001)
ob_left_arrow = bpy.data.objects.new('Left Arrow', me_cone_002)
ob_buttom_screen = bpy.data.objects.new('Buttom Screen', me_cube_004)
ob_bottom_panel = bpy.data.objects.new('Bottom Panel', me_cube_006)
ob_submit = bpy.data.objects.new('Submit', me_cube_008)
ob_top_screen = bpy.data.objects.new('Top Screen', me_cube_010)

# ---- transforms, parenting, visibility, modifiers, constraints
ob_right_arrow.location = (-0.48, 0.2706, 0.5518)
ob_right_arrow.rotation_euler = (0.0, -0.0, 1.571)
ob_right_arrow.scale = (0.1469, 0.1469, 0.1183)
ob_right_arrow.lineart.crease_threshold = 0.0
ob_block.location = (0.0, 0.0, 0.0)
ob_block.rotation_euler = (0.0, -0.0, 1.571)
ob_block.scale = (1.0, 1.0, 0.5)
ob_block.lineart.crease_threshold = 0.0
ob_left_arrow.location = (0.48, 0.2706, 0.5518)
ob_left_arrow.rotation_euler = (3.142, -0.0, 1.571)
ob_left_arrow.scale = (0.1469, 0.1469, 0.1183)
ob_left_arrow.lineart.crease_threshold = 0.0
ob_buttom_screen.location = (0.0, 0.2706, 0.5286)
ob_buttom_screen.rotation_euler = (0.0, -0.0, 1.571)
ob_buttom_screen.scale = (0.1411, 0.3685, 0.001162)
ob_buttom_screen.lineart.crease_threshold = 0.0
ob_bottom_panel.location = (0.0, 0.3633, 0.4937)
ob_bottom_panel.rotation_euler = (0.0, -0.0, 1.571)
ob_bottom_panel.scale = (0.3487, 0.7208, 0.05812)
ob_bottom_panel.lineart.crease_threshold = 0.0
ob_submit.location = (0.0, 0.5141, 0.5518)
ob_submit.rotation_euler = (0.0, -0.0, 1.571)
ob_submit.scale = (0.06974, 0.1987, 0.02906)
ob_submit.lineart.crease_threshold = 0.0
ob_top_screen.location = (0.0, -0.3396, 0.49)
ob_top_screen.rotation_euler = (0.0, -0.0, 1.571)
ob_top_screen.scale = (0.2, 0.7208, 0.0001)
ob_top_screen.lineart.crease_threshold = 0.0

# ---- collection membership
col_collection.objects.link(ob_right_arrow)
col_collection.objects.link(ob_block)
col_collection.objects.link(ob_left_arrow)
col_collection.objects.link(ob_buttom_screen)
col_collection.objects.link(ob_bottom_panel)
col_collection.objects.link(ob_submit)
col_collection.objects.link(ob_top_screen)

# ---- scene / render settings (as saved in the file)
scene.frame_start = 1; scene.frame_end = 250; scene.frame_set(22)
scene.render.engine = 'BLENDER_EEVEE_NEXT'
scene.cycles.use_denoising = False
scene.cycles.samples = 128
scene.cycles.sampling_pattern = 'TABULATED_SOBOL'
scene.cycles.use_adaptive_sampling = False
scene.cycles.use_light_tree = False
scene.view_settings.view_transform = 'Filmic'
bpy.context.view_layer.update()

# ---- added for rendering (the .blend has no active camera and no usable light): camera, sun
cam_auto = bpy.data.cameras.new('AutoCamera')
cam_auto.lens = 50.0
cam_auto.sensor_width = 36.0
cam_auto.clip_end = 1000.0
ob_auto_camera = bpy.data.objects.new('AutoCamera', cam_auto)
scene.collection.objects.link(ob_auto_camera)
ob_auto_camera.location = (2.80217, -3.3626, 2.28317)
ob_auto_camera.rotation_euler = (1.09748, -7.21219e-08, 0.694738)
scene.camera = ob_auto_camera
light_auto_sun = bpy.data.lights.new('AutoSun', 'SUN')
light_auto_sun.energy = 3.0
light_auto_sun.angle = 0.0523599
ob_auto_sun = bpy.data.objects.new('AutoSun', light_auto_sun)
scene.collection.objects.link(ob_auto_sun)
ob_auto_sun.rotation_euler = (0.872665, 0.174533, 0.523599)
bpy.context.view_layer.update()
